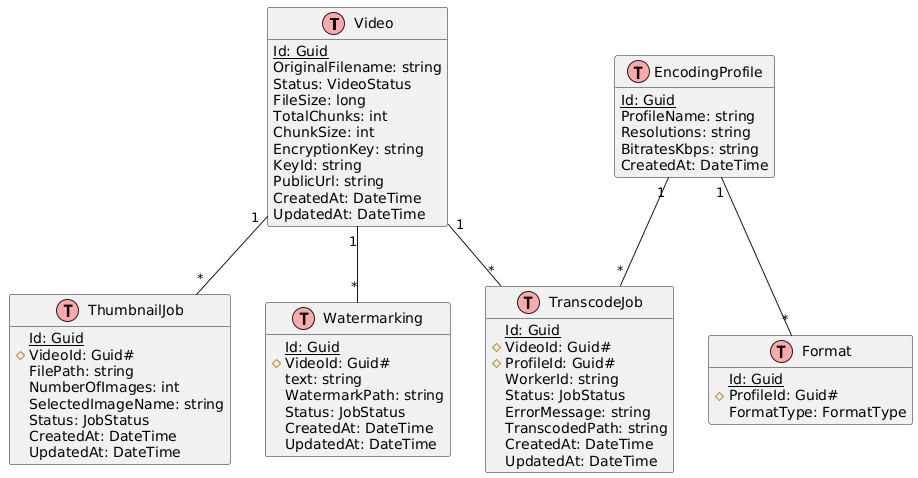

The diagram above was rendered by PlantUML. Its source (embedded in the PNG):
@startuml
' Styling
!define table(x) class x << (T,#FFAAAA) >>
!define primary_key(x) <u>x</u>
!define foreign_key(x) #x#
hide methods
hide stereotypes

' Video entity
table(Video) {
    primary_key(Id: Guid)
    OriginalFilename: string
    Status: VideoStatus
    FileSize: long
    TotalChunks: int
    ChunkSize: int
    EncryptionKey: string
    KeyId: string
    PublicUrl: string
    CreatedAt: DateTime
    UpdatedAt: DateTime
}

' EncodingProfile entity
table(EncodingProfile) {
    primary_key(Id: Guid)
    ProfileName: string
    Resolutions: string
    BitratesKbps: string
    CreatedAt: DateTime
}

' Format entity
table(Format) {
    primary_key(Id: Guid)
    foreign_key(ProfileId: Guid)
    FormatType: FormatType
}

' TranscodeJob entity
table(TranscodeJob) {
    primary_key(Id: Guid)
    foreign_key(VideoId: Guid)
    foreign_key(ProfileId: Guid)
    WorkerId: string
    Status: JobStatus
    ErrorMessage: string
    TranscodedPath: string
    CreatedAt: DateTime
    UpdatedAt: DateTime
}

' ThumbnailJob entity
table(ThumbnailJob) {
    primary_key(Id: Guid)
    foreign_key(VideoId: Guid)
    FilePath: string
    NumberOfImages: int
    SelectedImageName: string
    Status: JobStatus
    CreatedAt: DateTime
    UpdatedAt: DateTime
}

' Watermarking entity
table(Watermarking) {
    primary_key(Id: Guid)
    foreign_key(VideoId: Guid)
    text: string
    WatermarkPath: string
    Status: JobStatus
    CreatedAt: DateTime
    UpdatedAt: DateTime
}

' Relationships
Video "1" -- "*" TranscodeJob
Video "1" -- "*" ThumbnailJob
Video "1" -- "*" Watermarking
EncodingProfile "1" -- "*" Format
EncodingProfile "1" -- "*" TranscodeJob
@enduml